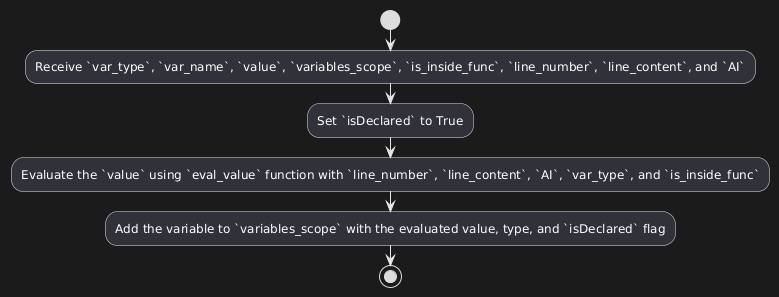

The diagram above was rendered by PlantUML. Its source (embedded in the PNG):
@startuml
start
:Receive `var_type`, `var_name`, `value`, `variables_scope`, `is_inside_func`, `line_number`, `line_content`, and `AI`;

:Set `isDeclared` to True;

:Evaluate the `value` using `eval_value` function with `line_number`, `line_content`, `AI`, `var_type`, and `is_inside_func`;

:Add the variable to `variables_scope` with the evaluated value, type, and `isDeclared` flag;

stop
@enduml